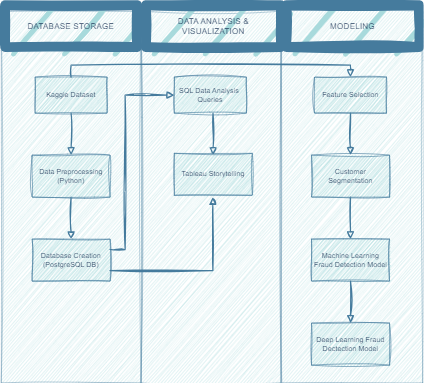

The diagram above was exported from draw.io. Its source (the exported page's mxGraphModel, read from the mxfile embedded in the PNG):
<mxGraphModel dx="2150" dy="1283" grid="0" gridSize="10" guides="1" tooltips="1" connect="1" arrows="1" fold="1" page="0" pageScale="1" pageWidth="827" pageHeight="1169" math="0" shadow="0">
  <root>
    <mxCell id="WIyWlLk6GJQsqaUBKTNV-0" />
    <mxCell id="WIyWlLk6GJQsqaUBKTNV-1" parent="WIyWlLk6GJQsqaUBKTNV-0" />
    <mxCell id="p9Uue3Kh21gp1TVAqibh-40" value="" style="rounded=0;whiteSpace=wrap;html=1;fillColor=#A8DADC;strokeColor=#457B9D;opacity=60;sketch=1;curveFitting=1;jiggle=2;labelBackgroundColor=none;fontColor=#1D3557;" parent="WIyWlLk6GJQsqaUBKTNV-1" vertex="1">
      <mxGeometry x="336.5" y="-70" width="233" height="620" as="geometry" />
    </mxCell>
    <mxCell id="p9Uue3Kh21gp1TVAqibh-0" value="" style="rounded=0;whiteSpace=wrap;html=1;fillColor=#A8DADC;strokeColor=#457B9D;opacity=60;sketch=1;curveFitting=1;jiggle=2;labelBackgroundColor=none;fontColor=#1D3557;" parent="WIyWlLk6GJQsqaUBKTNV-1" vertex="1">
      <mxGeometry x="103.5" y="-70" width="233" height="620" as="geometry" />
    </mxCell>
    <mxCell id="WIyWlLk6GJQsqaUBKTNV-4" value="" style="rounded=0;html=1;jettySize=auto;orthogonalLoop=1;fontSize=11;endArrow=block;endFill=0;endSize=8;strokeWidth=2;shadow=0;labelBackgroundColor=none;edgeStyle=orthogonalEdgeStyle;exitX=0.5;exitY=1;exitDx=0;exitDy=0;sketch=1;curveFitting=1;jiggle=2;strokeColor=#457B9D;fontColor=default;" parent="WIyWlLk6GJQsqaUBKTNV-1" source="p9Uue3Kh21gp1TVAqibh-4" target="p9Uue3Kh21gp1TVAqibh-5" edge="1">
      <mxGeometry y="20" relative="1" as="geometry">
        <mxPoint as="offset" />
        <mxPoint x="220" y="130.0000000000001" as="sourcePoint" />
        <mxPoint x="220.08333333333326" y="150.06879056047194" as="targetPoint" />
      </mxGeometry>
    </mxCell>
    <mxCell id="WIyWlLk6GJQsqaUBKTNV-8" value="" style="rounded=0;html=1;jettySize=auto;orthogonalLoop=1;fontSize=11;endArrow=block;endFill=0;endSize=8;strokeWidth=2;shadow=0;labelBackgroundColor=none;edgeStyle=orthogonalEdgeStyle;sketch=1;curveFitting=1;jiggle=2;strokeColor=#457B9D;fontColor=default;" parent="WIyWlLk6GJQsqaUBKTNV-1" source="p9Uue3Kh21gp1TVAqibh-5" target="WIyWlLk6GJQsqaUBKTNV-11" edge="1">
      <mxGeometry x="0.3333" y="20" relative="1" as="geometry">
        <mxPoint as="offset" />
        <mxPoint x="220.08333333333326" y="259.93120943952795" as="sourcePoint" />
      </mxGeometry>
    </mxCell>
    <mxCell id="WIyWlLk6GJQsqaUBKTNV-11" value="Database Creation&lt;br&gt;(PostgreSQL DB)" style="rounded=0;whiteSpace=wrap;html=1;fontSize=12;glass=0;strokeWidth=1;shadow=0;fillColor=#A8DADC;strokeColor=#457B9D;sketch=1;curveFitting=1;jiggle=2;labelBackgroundColor=none;fontColor=#1D3557;" parent="WIyWlLk6GJQsqaUBKTNV-1" vertex="1">
      <mxGeometry x="155" y="310" width="130" height="70" as="geometry" />
    </mxCell>
    <mxCell id="p9Uue3Kh21gp1TVAqibh-2" value="DATABASE STORAGE" style="text;strokeColor=#457B9D;fillColor=#A8DADC;align=center;verticalAlign=middle;whiteSpace=wrap;rounded=0;strokeWidth=16;fontSize=14;html=1;sketch=1;curveFitting=1;jiggle=2;labelBackgroundColor=none;fontColor=#1D3557;" parent="WIyWlLk6GJQsqaUBKTNV-1" vertex="1">
      <mxGeometry x="110" y="-80" width="220" height="70" as="geometry" />
    </mxCell>
    <mxCell id="p9Uue3Kh21gp1TVAqibh-4" value="Kaggle Dataset" style="rounded=0;whiteSpace=wrap;html=1;fillColor=#A8DADC;strokeColor=#457B9D;sketch=1;curveFitting=1;jiggle=2;labelBackgroundColor=none;fontColor=#1D3557;" parent="WIyWlLk6GJQsqaUBKTNV-1" vertex="1">
      <mxGeometry x="160" y="40" width="120" height="60" as="geometry" />
    </mxCell>
    <mxCell id="p9Uue3Kh21gp1TVAqibh-5" value="Data Preprocessing&lt;br&gt;(Python)" style="rounded=0;whiteSpace=wrap;html=1;fillColor=#A8DADC;strokeColor=#457B9D;sketch=1;curveFitting=1;jiggle=2;labelBackgroundColor=none;fontColor=#1D3557;" parent="WIyWlLk6GJQsqaUBKTNV-1" vertex="1">
      <mxGeometry x="155" y="170" width="130" height="70" as="geometry" />
    </mxCell>
    <mxCell id="p9Uue3Kh21gp1TVAqibh-10" value="" style="rounded=0;html=1;jettySize=auto;orthogonalLoop=1;fontSize=11;endArrow=block;endFill=0;endSize=8;strokeWidth=2;shadow=0;labelBackgroundColor=none;edgeStyle=orthogonalEdgeStyle;exitX=0.5;exitY=1;exitDx=0;exitDy=0;sketch=1;curveFitting=1;jiggle=2;strokeColor=#457B9D;fontColor=default;" parent="WIyWlLk6GJQsqaUBKTNV-1" edge="1">
      <mxGeometry y="20" relative="1" as="geometry">
        <mxPoint as="offset" />
        <mxPoint x="456.5599999999997" y="100" as="sourcePoint" />
        <mxPoint x="456.59764705882344" y="169.99999999999977" as="targetPoint" />
      </mxGeometry>
    </mxCell>
    <mxCell id="p9Uue3Kh21gp1TVAqibh-22" value="" style="rounded=0;whiteSpace=wrap;html=1;fillColor=#A8DADC;strokeColor=#457B9D;opacity=60;sketch=1;curveFitting=1;jiggle=2;labelBackgroundColor=none;fontColor=#1D3557;" parent="WIyWlLk6GJQsqaUBKTNV-1" vertex="1">
      <mxGeometry x="571" y="-70" width="235.08" height="620" as="geometry" />
    </mxCell>
    <mxCell id="p9Uue3Kh21gp1TVAqibh-23" value="" style="rounded=0;html=1;jettySize=auto;orthogonalLoop=1;fontSize=11;endArrow=block;endFill=0;endSize=8;strokeWidth=2;shadow=0;labelBackgroundColor=none;edgeStyle=orthogonalEdgeStyle;exitX=0.5;exitY=1;exitDx=0;exitDy=0;sketch=1;curveFitting=1;jiggle=2;strokeColor=#457B9D;fontColor=default;" parent="WIyWlLk6GJQsqaUBKTNV-1" source="p9Uue3Kh21gp1TVAqibh-28" target="p9Uue3Kh21gp1TVAqibh-29" edge="1">
      <mxGeometry y="20" relative="1" as="geometry">
        <mxPoint as="offset" />
        <mxPoint x="685.6600000000001" y="130.0000000000001" as="sourcePoint" />
        <mxPoint x="685.7433333333333" y="150.06879056047194" as="targetPoint" />
      </mxGeometry>
    </mxCell>
    <mxCell id="p9Uue3Kh21gp1TVAqibh-24" value="" style="rounded=0;html=1;jettySize=auto;orthogonalLoop=1;fontSize=11;endArrow=block;endFill=0;endSize=8;strokeWidth=2;shadow=0;labelBackgroundColor=none;edgeStyle=orthogonalEdgeStyle;sketch=1;curveFitting=1;jiggle=2;strokeColor=#457B9D;fontColor=default;" parent="WIyWlLk6GJQsqaUBKTNV-1" source="p9Uue3Kh21gp1TVAqibh-29" target="p9Uue3Kh21gp1TVAqibh-25" edge="1">
      <mxGeometry x="0.3333" y="20" relative="1" as="geometry">
        <mxPoint as="offset" />
        <mxPoint x="685.7433333333333" y="259.93120943952795" as="sourcePoint" />
      </mxGeometry>
    </mxCell>
    <mxCell id="p9Uue3Kh21gp1TVAqibh-25" value="Machine Learning Fraud Detection Model" style="rounded=0;whiteSpace=wrap;html=1;fontSize=12;glass=0;strokeWidth=1;shadow=0;fillColor=#A8DADC;strokeColor=#457B9D;sketch=1;curveFitting=1;jiggle=2;labelBackgroundColor=none;fontColor=#1D3557;" parent="WIyWlLk6GJQsqaUBKTNV-1" vertex="1">
      <mxGeometry x="620.6600000000001" y="310" width="130" height="70" as="geometry" />
    </mxCell>
    <mxCell id="p9Uue3Kh21gp1TVAqibh-28" value="Feature Selection" style="rounded=0;whiteSpace=wrap;html=1;fillColor=#A8DADC;strokeColor=#457B9D;sketch=1;curveFitting=1;jiggle=2;labelBackgroundColor=none;fontColor=#1D3557;" parent="WIyWlLk6GJQsqaUBKTNV-1" vertex="1">
      <mxGeometry x="625.6600000000001" y="40" width="120" height="60" as="geometry" />
    </mxCell>
    <mxCell id="p9Uue3Kh21gp1TVAqibh-29" value="Customer Segmentation" style="rounded=0;whiteSpace=wrap;html=1;fillColor=#A8DADC;strokeColor=#457B9D;sketch=1;curveFitting=1;jiggle=2;labelBackgroundColor=none;fontColor=#1D3557;" parent="WIyWlLk6GJQsqaUBKTNV-1" vertex="1">
      <mxGeometry x="620.6600000000001" y="170" width="130" height="70" as="geometry" />
    </mxCell>
    <mxCell id="p9Uue3Kh21gp1TVAqibh-41" value="DATA ANALYSIS &amp;amp; VISUALIZATION" style="text;html=1;strokeColor=#457B9D;fillColor=#A8DADC;align=center;verticalAlign=middle;whiteSpace=wrap;rounded=0;strokeWidth=16;fontSize=14;sketch=1;curveFitting=1;jiggle=2;labelBackgroundColor=none;fontColor=#1D3557;" parent="WIyWlLk6GJQsqaUBKTNV-1" vertex="1">
      <mxGeometry x="344.62" y="-80" width="224.88" height="70" as="geometry" />
    </mxCell>
    <mxCell id="p9Uue3Kh21gp1TVAqibh-43" value="SQL Data Analysis&amp;nbsp; Queries" style="rounded=0;whiteSpace=wrap;html=1;fillColor=#A8DADC;strokeColor=#457B9D;sketch=1;curveFitting=1;jiggle=2;labelBackgroundColor=none;fontColor=#1D3557;" parent="WIyWlLk6GJQsqaUBKTNV-1" vertex="1">
      <mxGeometry x="392.08" y="40" width="120" height="60" as="geometry" />
    </mxCell>
    <mxCell id="p9Uue3Kh21gp1TVAqibh-44" value="Tableau Storytelling" style="rounded=0;whiteSpace=wrap;html=1;fillColor=#A8DADC;strokeColor=#457B9D;sketch=1;curveFitting=1;jiggle=2;labelBackgroundColor=none;fontColor=#1D3557;" parent="WIyWlLk6GJQsqaUBKTNV-1" vertex="1">
      <mxGeometry x="392.06" y="167" width="130" height="70" as="geometry" />
    </mxCell>
    <mxCell id="p9Uue3Kh21gp1TVAqibh-47" value="" style="rounded=0;html=1;jettySize=auto;orthogonalLoop=1;fontSize=11;endArrow=block;endFill=0;endSize=8;strokeWidth=2;shadow=0;labelBackgroundColor=none;edgeStyle=orthogonalEdgeStyle;entryX=0.569;entryY=0.973;entryDx=0;entryDy=0;entryPerimeter=0;exitX=1;exitY=0.75;exitDx=0;exitDy=0;sketch=1;curveFitting=1;jiggle=2;strokeColor=#457B9D;fontColor=default;" parent="WIyWlLk6GJQsqaUBKTNV-1" source="WIyWlLk6GJQsqaUBKTNV-11" edge="1">
      <mxGeometry x="0.3333" y="20" relative="1" as="geometry">
        <mxPoint as="offset" />
        <mxPoint x="280" y="361.89" as="sourcePoint" />
        <mxPoint x="456.04999999999995" y="239.9999999999999" as="targetPoint" />
        <Array as="points">
          <mxPoint x="456" y="363" />
        </Array>
      </mxGeometry>
    </mxCell>
    <mxCell id="p9Uue3Kh21gp1TVAqibh-48" value="" style="rounded=0;html=1;jettySize=auto;orthogonalLoop=1;fontSize=11;endArrow=block;endFill=0;endSize=8;strokeWidth=2;shadow=0;labelBackgroundColor=none;edgeStyle=orthogonalEdgeStyle;exitX=1;exitY=0.25;exitDx=0;exitDy=0;entryX=0;entryY=0.5;entryDx=0;entryDy=0;sketch=1;curveFitting=1;jiggle=2;strokeColor=#457B9D;fontColor=default;" parent="WIyWlLk6GJQsqaUBKTNV-1" source="WIyWlLk6GJQsqaUBKTNV-11" target="p9Uue3Kh21gp1TVAqibh-43" edge="1">
      <mxGeometry x="0.3333" y="20" relative="1" as="geometry">
        <mxPoint as="offset" />
        <mxPoint x="240" y="260" as="sourcePoint" />
        <mxPoint x="240" y="330" as="targetPoint" />
        <Array as="points">
          <mxPoint x="310" y="328" />
          <mxPoint x="310" y="70" />
        </Array>
      </mxGeometry>
    </mxCell>
    <mxCell id="p9Uue3Kh21gp1TVAqibh-50" value="" style="rounded=0;html=1;jettySize=auto;orthogonalLoop=1;fontSize=11;endArrow=block;endFill=0;endSize=8;strokeWidth=2;shadow=0;labelBackgroundColor=none;edgeStyle=orthogonalEdgeStyle;exitX=0.5;exitY=1;exitDx=0;exitDy=0;sketch=1;curveFitting=1;jiggle=2;strokeColor=#457B9D;fontColor=default;" parent="WIyWlLk6GJQsqaUBKTNV-1" source="p9Uue3Kh21gp1TVAqibh-25" target="p9Uue3Kh21gp1TVAqibh-51" edge="1">
      <mxGeometry x="0.3333" y="20" relative="1" as="geometry">
        <mxPoint as="offset" />
        <mxPoint x="686" y="390" as="sourcePoint" />
      </mxGeometry>
    </mxCell>
    <mxCell id="p9Uue3Kh21gp1TVAqibh-51" value="Deep Learning Fraud Dectection Model" style="rounded=0;whiteSpace=wrap;html=1;fontSize=12;glass=0;strokeWidth=1;shadow=0;fillColor=#A8DADC;strokeColor=#457B9D;sketch=1;curveFitting=1;jiggle=2;labelBackgroundColor=none;fontColor=#1D3557;" parent="WIyWlLk6GJQsqaUBKTNV-1" vertex="1">
      <mxGeometry x="620.6600000000001" y="450" width="130" height="70" as="geometry" />
    </mxCell>
    <mxCell id="p9Uue3Kh21gp1TVAqibh-56" value="" style="rounded=0;html=1;jettySize=auto;orthogonalLoop=1;fontSize=11;endArrow=block;endFill=0;endSize=8;strokeWidth=2;shadow=0;labelBackgroundColor=none;edgeStyle=orthogonalEdgeStyle;entryX=0.5;entryY=0;entryDx=0;entryDy=0;exitX=0.5;exitY=0;exitDx=0;exitDy=0;sketch=1;curveFitting=1;jiggle=2;strokeColor=#457B9D;fontColor=default;" parent="WIyWlLk6GJQsqaUBKTNV-1" source="p9Uue3Kh21gp1TVAqibh-4" target="p9Uue3Kh21gp1TVAqibh-28" edge="1">
      <mxGeometry x="0.3333" y="20" relative="1" as="geometry">
        <mxPoint as="offset" />
        <mxPoint x="230" y="250" as="sourcePoint" />
        <mxPoint x="230" y="320" as="targetPoint" />
      </mxGeometry>
    </mxCell>
    <mxCell id="p9Uue3Kh21gp1TVAqibh-59" value="MODELING" style="text;html=1;strokeColor=#457B9D;fillColor=#A8DADC;align=center;verticalAlign=middle;whiteSpace=wrap;rounded=0;strokeWidth=16;fontSize=14;sketch=1;curveFitting=1;jiggle=2;labelBackgroundColor=none;fontColor=#1D3557;" parent="WIyWlLk6GJQsqaUBKTNV-1" vertex="1">
      <mxGeometry x="579" y="-80" width="221" height="70" as="geometry" />
    </mxCell>
  </root>
</mxGraphModel>